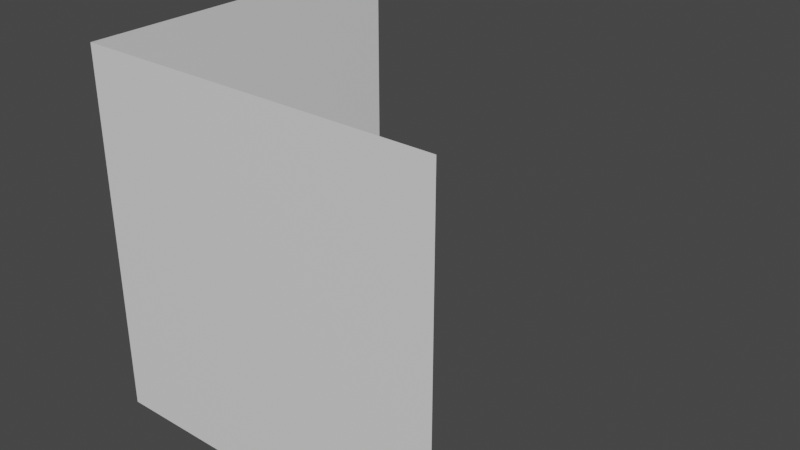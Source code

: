 # Source: wall.blend  (saved by Blender 3.2.14; exported with 4.5.12 LTS)
import bpy
from mathutils import Matrix  # noqa: F401  (used for matrix-valued properties, if any)

bpy.ops.wm.read_factory_settings(use_empty=True)
scene = bpy.context.scene
scene.name = 'Scene'

# ---- collections
col_collection = bpy.data.collections.new('Collection'); scene.collection.children.link(col_collection)

# ---- materials (node trees are filled in below, after node groups)
mat_material = bpy.data.materials.new('Material')
mat_material.alpha_threshold = 0.0
mat_material.use_transparent_shadow = False
mat_material.line_color = (0.0, 0.0, 0.0, 1.0)

# ---- material node trees
mat_material.use_nodes = True; mat_material.node_tree.nodes.clear()
_N = mat_material.node_tree.nodes; _L = mat_material.node_tree.links
n0 = _N.new('ShaderNodeOutputMaterial'); n0.name = 'Material Output'; n0.location = (300, 300)
n1 = _N.new('ShaderNodeBsdfPrincipled'); n1.name = 'Principled BSDF'; n1.location = (10, 300)
n1.distribution = 'GGX'
n1.subsurface_method = 'RANDOM_WALK_SKIN'
n1.inputs[2].default_value = 0.4
n1.inputs[3].default_value = 1.45
n1.inputs[27].default_value = (0.0, 0.0, 0.0, 1.0)
n1.inputs[28].default_value = 1.0
_L.new(n1.outputs[0], n0.inputs[0])
n0.is_active_output = True

# ---- world
world_world = bpy.data.worlds.new('World'); scene.world = world_world
world_world.use_nodes = True; world_world.node_tree.nodes.clear()
_N = world_world.node_tree.nodes; _L = world_world.node_tree.links
n0 = _N.new('ShaderNodeOutputWorld'); n0.name = 'World Output'; n0.location = (300, 300)
n1 = _N.new('ShaderNodeBackground'); n1.name = 'Background'; n1.location = (10, 300)
n1.inputs[0].default_value = (0.05088, 0.05088, 0.05088, 1.0)
_L.new(n1.outputs[0], n0.inputs[0])
n0.is_active_output = True
world_world.color = (0.05088, 0.05088, 0.05088)
world_world.use_sun_shadow = False
world_world.sun_shadow_jitter_overblur = 0.0

# ---- meshes
me_cube = bpy.data.meshes.new('Cube')
me_cube.from_pydata([(-1.0, 1.0, 1.0), (-1.0, -2.186e-08, 1.0), (-1.0, 1.0, 0.0), (-1.0, 2.186e-08, 0.0), (0.0, -2.186e-08, 1.0), (-5.96e-08, 2.186e-08, -1.192e-07)], [], [(4, 5, 3, 1), (1, 3, 2, 0)])
_uv = me_cube.uv_layers.new(name='UVMap')
_uv.uv.foreach_set('vector', [0.125, 0.5, 0.125, 0.75, 0.375, 0.75, 0.375, 0.5, 0.375, 0.5, 0.375, 0.75, 0.625, 0.75, 0.625, 0.5])
me_cube.materials.append(mat_material)
me_cube.use_mirror_vertex_groups = False
me_cube.update()

# ---- objects
ob_wall = bpy.data.objects.new('wall', me_cube)

# ---- transforms, parenting, visibility, modifiers, constraints
ob_wall.location = (0.0, 0.0, 0.0)
ob_wall.lock_rotations_4d = False
ob_wall.empty_display_type = 'ARROWS'
ob_wall.lineart.crease_threshold = 0.0

# ---- collection membership
col_collection.objects.link(ob_wall)

# ---- scene / render settings (as saved in the file)
scene.frame_start = 1; scene.frame_end = 250; scene.frame_set(1)
scene.render.engine = 'BLENDER_EEVEE_NEXT'
scene.cycles.sampling_pattern = 'TABULATED_SOBOL'
scene.cycles.use_light_tree = False
scene.view_settings.view_transform = 'Filmic'
bpy.context.view_layer.update()

# ---- added for rendering (the .blend has no active camera and no usable light): camera, sun
cam_auto = bpy.data.cameras.new('AutoCamera')
cam_auto.lens = 50.0
cam_auto.sensor_width = 36.0
cam_auto.clip_end = 1000.0
ob_auto_camera = bpy.data.objects.new('AutoCamera', cam_auto)
scene.collection.objects.link(ob_auto_camera)
ob_auto_camera.location = (1.10254, -1.42304, 1.78203)
ob_auto_camera.rotation_euler = (1.09748, -7.21219e-08, 0.694738)
scene.camera = ob_auto_camera
light_auto_sun = bpy.data.lights.new('AutoSun', 'SUN')
light_auto_sun.energy = 3.0
light_auto_sun.angle = 0.0523599
ob_auto_sun = bpy.data.objects.new('AutoSun', light_auto_sun)
scene.collection.objects.link(ob_auto_sun)
ob_auto_sun.rotation_euler = (0.872665, 0.174533, 0.523599)
bpy.context.view_layer.update()
